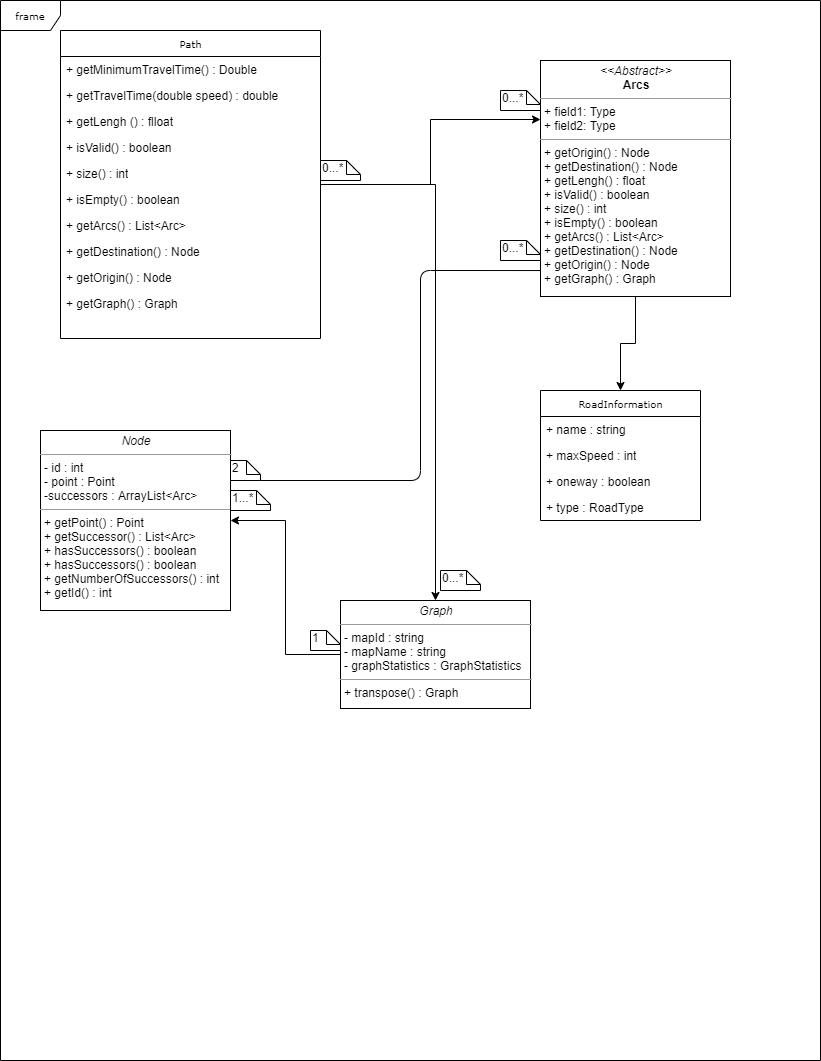

The diagram above was exported from draw.io. Its source (the exported page's mxGraphModel, read from the mxfile embedded in the PNG):
<mxGraphModel dx="1422" dy="762" grid="1" gridSize="10" guides="1" tooltips="1" connect="1" arrows="1" fold="1" page="1" pageScale="1" pageWidth="850" pageHeight="1100" background="#ffffff" math="0" shadow="0">
  <root>
    <mxCell id="0" />
    <mxCell id="1" parent="0" />
    <mxCell id="17acba5748e5396b-1" value="frame" style="shape=umlFrame;whiteSpace=wrap;html=1;rounded=0;shadow=0;comic=0;labelBackgroundColor=none;strokeWidth=1;fontFamily=Verdana;fontSize=10;align=center;" parent="1" vertex="1">
      <mxGeometry x="20" y="20" width="820" height="1060" as="geometry" />
    </mxCell>
    <mxCell id="Y4wDJNDYuixKoGYJ9v9L-12" style="edgeStyle=orthogonalEdgeStyle;rounded=0;orthogonalLoop=1;jettySize=auto;html=1;" edge="1" parent="1" source="5d2195bd80daf111-10" target="5d2195bd80daf111-20">
      <mxGeometry relative="1" as="geometry" />
    </mxCell>
    <mxCell id="5d2195bd80daf111-10" value="&lt;p style=&quot;margin: 0px ; margin-top: 4px ; text-align: center&quot;&gt;&lt;i&gt;Graph&lt;/i&gt;&lt;/p&gt;&lt;hr size=&quot;1&quot;&gt;&lt;p style=&quot;margin: 0px ; margin-left: 4px&quot;&gt;- mapId : string&lt;/p&gt;&lt;p style=&quot;margin: 0px ; margin-left: 4px&quot;&gt;- mapName : string&lt;/p&gt;&lt;p style=&quot;margin: 0px ; margin-left: 4px&quot;&gt;- graphStatistics : GraphStatistics&lt;/p&gt;&lt;hr size=&quot;1&quot;&gt;&lt;p style=&quot;margin: 0px ; margin-left: 4px&quot;&gt;+ transpose() : Graph&lt;/p&gt;&lt;p style=&quot;margin: 0px ; margin-left: 4px&quot;&gt;&lt;br&gt;&lt;/p&gt;" style="verticalAlign=top;align=left;overflow=fill;fontSize=12;fontFamily=Helvetica;html=1;rounded=0;shadow=0;comic=0;labelBackgroundColor=none;strokeWidth=1" parent="1" vertex="1">
      <mxGeometry x="360" y="620" width="190" height="108" as="geometry" />
    </mxCell>
    <mxCell id="Y4wDJNDYuixKoGYJ9v9L-14" style="edgeStyle=orthogonalEdgeStyle;rounded=0;orthogonalLoop=1;jettySize=auto;html=1;" edge="1" parent="1" source="17acba5748e5396b-20" target="5d2195bd80daf111-10">
      <mxGeometry relative="1" as="geometry" />
    </mxCell>
    <mxCell id="Y4wDJNDYuixKoGYJ9v9L-16" style="edgeStyle=orthogonalEdgeStyle;rounded=0;orthogonalLoop=1;jettySize=auto;html=1;entryX=0;entryY=0.25;entryDx=0;entryDy=0;" edge="1" parent="1" source="17acba5748e5396b-20" target="5d2195bd80daf111-12">
      <mxGeometry relative="1" as="geometry" />
    </mxCell>
    <mxCell id="17acba5748e5396b-20" value="Path" style="swimlane;html=1;fontStyle=0;childLayout=stackLayout;horizontal=1;startSize=26;fillColor=none;horizontalStack=0;resizeParent=1;resizeLast=0;collapsible=1;marginBottom=0;swimlaneFillColor=#ffffff;rounded=0;shadow=0;comic=0;labelBackgroundColor=none;strokeWidth=1;fontFamily=Verdana;fontSize=10;align=center;" parent="1" vertex="1">
      <mxGeometry x="80" y="50" width="260" height="308" as="geometry" />
    </mxCell>
    <mxCell id="17acba5748e5396b-21" value="+ getMinimumTravelTime() : Double" style="text;html=1;strokeColor=none;fillColor=none;align=left;verticalAlign=top;spacingLeft=4;spacingRight=4;whiteSpace=wrap;overflow=hidden;rotatable=0;points=[[0,0.5],[1,0.5]];portConstraint=eastwest;" parent="17acba5748e5396b-20" vertex="1">
      <mxGeometry y="26" width="260" height="26" as="geometry" />
    </mxCell>
    <mxCell id="17acba5748e5396b-24" value="+ getTravelTime(double speed) : double" style="text;html=1;strokeColor=none;fillColor=none;align=left;verticalAlign=top;spacingLeft=4;spacingRight=4;whiteSpace=wrap;overflow=hidden;rotatable=0;points=[[0,0.5],[1,0.5]];portConstraint=eastwest;" parent="17acba5748e5396b-20" vertex="1">
      <mxGeometry y="52" width="260" height="26" as="geometry" />
    </mxCell>
    <mxCell id="17acba5748e5396b-26" value="+ getLengh () : flloat&lt;br&gt;" style="text;html=1;strokeColor=none;fillColor=none;align=left;verticalAlign=top;spacingLeft=4;spacingRight=4;whiteSpace=wrap;overflow=hidden;rotatable=0;points=[[0,0.5],[1,0.5]];portConstraint=eastwest;" parent="17acba5748e5396b-20" vertex="1">
      <mxGeometry y="78" width="260" height="26" as="geometry" />
    </mxCell>
    <mxCell id="Y4wDJNDYuixKoGYJ9v9L-1" value="+ isValid() : boolean" style="text;html=1;strokeColor=none;fillColor=none;align=left;verticalAlign=top;spacingLeft=4;spacingRight=4;whiteSpace=wrap;overflow=hidden;rotatable=0;points=[[0,0.5],[1,0.5]];portConstraint=eastwest;" vertex="1" parent="17acba5748e5396b-20">
      <mxGeometry y="104" width="260" height="26" as="geometry" />
    </mxCell>
    <mxCell id="Y4wDJNDYuixKoGYJ9v9L-2" value="+ size() : int" style="text;html=1;strokeColor=none;fillColor=none;align=left;verticalAlign=top;spacingLeft=4;spacingRight=4;whiteSpace=wrap;overflow=hidden;rotatable=0;points=[[0,0.5],[1,0.5]];portConstraint=eastwest;" vertex="1" parent="17acba5748e5396b-20">
      <mxGeometry y="130" width="260" height="26" as="geometry" />
    </mxCell>
    <mxCell id="Y4wDJNDYuixKoGYJ9v9L-3" value="+ isEmpty() : boolean" style="text;html=1;strokeColor=none;fillColor=none;align=left;verticalAlign=top;spacingLeft=4;spacingRight=4;whiteSpace=wrap;overflow=hidden;rotatable=0;points=[[0,0.5],[1,0.5]];portConstraint=eastwest;" vertex="1" parent="17acba5748e5396b-20">
      <mxGeometry y="156" width="260" height="26" as="geometry" />
    </mxCell>
    <mxCell id="Y4wDJNDYuixKoGYJ9v9L-6" value="+ getArcs() : List&amp;lt;Arc&amp;gt;" style="text;html=1;strokeColor=none;fillColor=none;align=left;verticalAlign=top;spacingLeft=4;spacingRight=4;whiteSpace=wrap;overflow=hidden;rotatable=0;points=[[0,0.5],[1,0.5]];portConstraint=eastwest;" vertex="1" parent="17acba5748e5396b-20">
      <mxGeometry y="182" width="260" height="26" as="geometry" />
    </mxCell>
    <mxCell id="Y4wDJNDYuixKoGYJ9v9L-7" value="+ getDestination() : Node" style="text;html=1;strokeColor=none;fillColor=none;align=left;verticalAlign=top;spacingLeft=4;spacingRight=4;whiteSpace=wrap;overflow=hidden;rotatable=0;points=[[0,0.5],[1,0.5]];portConstraint=eastwest;" vertex="1" parent="17acba5748e5396b-20">
      <mxGeometry y="208" width="260" height="26" as="geometry" />
    </mxCell>
    <mxCell id="Y4wDJNDYuixKoGYJ9v9L-8" value="+ getOrigin() : Node" style="text;html=1;strokeColor=none;fillColor=none;align=left;verticalAlign=top;spacingLeft=4;spacingRight=4;whiteSpace=wrap;overflow=hidden;rotatable=0;points=[[0,0.5],[1,0.5]];portConstraint=eastwest;" vertex="1" parent="17acba5748e5396b-20">
      <mxGeometry y="234" width="260" height="26" as="geometry" />
    </mxCell>
    <mxCell id="Y4wDJNDYuixKoGYJ9v9L-9" value="+ getGraph() : Graph" style="text;html=1;strokeColor=none;fillColor=none;align=left;verticalAlign=top;spacingLeft=4;spacingRight=4;whiteSpace=wrap;overflow=hidden;rotatable=0;points=[[0,0.5],[1,0.5]];portConstraint=eastwest;" vertex="1" parent="17acba5748e5396b-20">
      <mxGeometry y="260" width="260" height="26" as="geometry" />
    </mxCell>
    <mxCell id="Y4wDJNDYuixKoGYJ9v9L-13" style="edgeStyle=orthogonalEdgeStyle;rounded=0;orthogonalLoop=1;jettySize=auto;html=1;" edge="1" parent="1" source="5d2195bd80daf111-12" target="17acba5748e5396b-2">
      <mxGeometry relative="1" as="geometry" />
    </mxCell>
    <mxCell id="5d2195bd80daf111-12" value="&lt;p style=&quot;margin: 0px ; margin-top: 4px ; text-align: center&quot;&gt;&lt;i&gt;&amp;lt;&amp;lt;Abstract&amp;gt;&amp;gt;&lt;/i&gt;&lt;br&gt;&lt;b&gt;Arcs&lt;/b&gt;&lt;/p&gt;&lt;hr size=&quot;1&quot;&gt;&lt;p style=&quot;margin: 0px ; margin-left: 4px&quot;&gt;+ field1: Type&lt;br&gt;+ field2: Type&lt;/p&gt;&lt;hr size=&quot;1&quot;&gt;&lt;p style=&quot;margin: 0px ; margin-left: 4px&quot;&gt;+ getOrigin() : Node&lt;/p&gt;&lt;p style=&quot;margin: 0px ; margin-left: 4px&quot;&gt;+ getDestination() : Node&lt;/p&gt;&lt;p style=&quot;margin: 0px ; margin-left: 4px&quot;&gt;+ getLengh() : float&lt;/p&gt;&lt;p style=&quot;margin: 0px ; margin-left: 4px&quot;&gt;+ isValid() : boolean&lt;/p&gt;&lt;p style=&quot;margin: 0px ; margin-left: 4px&quot;&gt;+ size() : int&lt;/p&gt;&lt;p style=&quot;margin: 0px ; margin-left: 4px&quot;&gt;+ isEmpty() : boolean&lt;/p&gt;&lt;p style=&quot;margin: 0px ; margin-left: 4px&quot;&gt;+ getArcs() : List&amp;lt;Arc&amp;gt;&lt;/p&gt;&lt;p style=&quot;margin: 0px ; margin-left: 4px&quot;&gt;+ getDestination() : Node&lt;/p&gt;&lt;p style=&quot;margin: 0px ; margin-left: 4px&quot;&gt;+ getOrigin() : Node&lt;/p&gt;&lt;p style=&quot;margin: 0px ; margin-left: 4px&quot;&gt;+ getGraph() : Graph&lt;/p&gt;&lt;p style=&quot;margin: 0px ; margin-left: 4px&quot;&gt;&lt;br&gt;&lt;/p&gt;" style="verticalAlign=top;align=left;overflow=fill;fontSize=12;fontFamily=Helvetica;html=1;rounded=0;shadow=0;comic=0;labelBackgroundColor=none;strokeWidth=1" parent="1" vertex="1">
      <mxGeometry x="560" y="80" width="190" height="236" as="geometry" />
    </mxCell>
    <mxCell id="5d2195bd80daf111-20" value="&lt;p style=&quot;margin: 0px ; margin-top: 4px ; text-align: center&quot;&gt;&lt;i&gt;Node&lt;/i&gt;&lt;/p&gt;&lt;hr size=&quot;1&quot;&gt;&lt;p style=&quot;margin: 0px ; margin-left: 4px&quot;&gt;- id : int&lt;/p&gt;&lt;p style=&quot;margin: 0px ; margin-left: 4px&quot;&gt;- point : Point&lt;/p&gt;&lt;p style=&quot;margin: 0px ; margin-left: 4px&quot;&gt;-successors : ArrayList&amp;lt;Arc&amp;gt;&lt;/p&gt;&lt;hr size=&quot;1&quot;&gt;&lt;p style=&quot;margin: 0px ; margin-left: 4px&quot;&gt;+ getPoint() : Point&lt;/p&gt;&lt;p style=&quot;margin: 0px ; margin-left: 4px&quot;&gt;+ getSuccessor() : List&amp;lt;Arc&amp;gt;&lt;/p&gt;&lt;p style=&quot;margin: 0px ; margin-left: 4px&quot;&gt;+ hasSuccessors() : boolean&lt;/p&gt;&lt;p style=&quot;margin: 0px ; margin-left: 4px&quot;&gt;+ hasSuccessors() : boolean&lt;/p&gt;&lt;p style=&quot;margin: 0px ; margin-left: 4px&quot;&gt;+ getNumberOfSuccessors() : int&lt;/p&gt;&lt;p style=&quot;margin: 0px ; margin-left: 4px&quot;&gt;+ getId() : int&lt;/p&gt;&lt;p style=&quot;margin: 0px ; margin-left: 4px&quot;&gt;&lt;br&gt;&lt;/p&gt;" style="verticalAlign=top;align=left;overflow=fill;fontSize=12;fontFamily=Helvetica;html=1;rounded=0;shadow=0;comic=0;labelBackgroundColor=none;strokeWidth=1" parent="1" vertex="1">
      <mxGeometry x="60" y="450" width="190" height="180" as="geometry" />
    </mxCell>
    <mxCell id="17acba5748e5396b-2" value="RoadInformation" style="swimlane;html=1;fontStyle=0;childLayout=stackLayout;horizontal=1;startSize=26;fillColor=none;horizontalStack=0;resizeParent=1;resizeLast=0;collapsible=1;marginBottom=0;swimlaneFillColor=#ffffff;rounded=0;shadow=0;comic=0;labelBackgroundColor=none;strokeWidth=1;fontFamily=Verdana;fontSize=10;align=center;" parent="1" vertex="1">
      <mxGeometry x="560" y="410" width="160" height="130" as="geometry" />
    </mxCell>
    <mxCell id="17acba5748e5396b-3" value="+ name : string" style="text;html=1;strokeColor=none;fillColor=none;align=left;verticalAlign=top;spacingLeft=4;spacingRight=4;whiteSpace=wrap;overflow=hidden;rotatable=0;points=[[0,0.5],[1,0.5]];portConstraint=eastwest;" parent="17acba5748e5396b-2" vertex="1">
      <mxGeometry y="26" width="160" height="26" as="geometry" />
    </mxCell>
    <mxCell id="17acba5748e5396b-4" value="+ maxSpeed : int" style="text;html=1;strokeColor=none;fillColor=none;align=left;verticalAlign=top;spacingLeft=4;spacingRight=4;whiteSpace=wrap;overflow=hidden;rotatable=0;points=[[0,0.5],[1,0.5]];portConstraint=eastwest;" parent="17acba5748e5396b-2" vertex="1">
      <mxGeometry y="52" width="160" height="26" as="geometry" />
    </mxCell>
    <mxCell id="17acba5748e5396b-6" value="+ oneway : boolean" style="text;html=1;strokeColor=none;fillColor=none;align=left;verticalAlign=top;spacingLeft=4;spacingRight=4;whiteSpace=wrap;overflow=hidden;rotatable=0;points=[[0,0.5],[1,0.5]];portConstraint=eastwest;" parent="17acba5748e5396b-2" vertex="1">
      <mxGeometry y="78" width="160" height="26" as="geometry" />
    </mxCell>
    <mxCell id="17acba5748e5396b-9" value="+ type : RoadType" style="text;html=1;strokeColor=none;fillColor=none;align=left;verticalAlign=top;spacingLeft=4;spacingRight=4;whiteSpace=wrap;overflow=hidden;rotatable=0;points=[[0,0.5],[1,0.5]];portConstraint=eastwest;" parent="17acba5748e5396b-2" vertex="1">
      <mxGeometry y="104" width="160" height="26" as="geometry" />
    </mxCell>
    <mxCell id="Y4wDJNDYuixKoGYJ9v9L-18" value="" style="endArrow=none;html=1;strokeColor=#000000;entryX=0;entryY=0.89;entryDx=0;entryDy=0;entryPerimeter=0;" edge="1" parent="1" target="5d2195bd80daf111-12">
      <mxGeometry width="50" height="50" relative="1" as="geometry">
        <mxPoint x="250" y="500" as="sourcePoint" />
        <mxPoint x="510" y="350" as="targetPoint" />
        <Array as="points">
          <mxPoint x="250" y="500" />
          <mxPoint x="440" y="500" />
          <mxPoint x="440" y="290" />
        </Array>
      </mxGeometry>
    </mxCell>
    <mxCell id="Y4wDJNDYuixKoGYJ9v9L-19" value="1" style="shape=note;whiteSpace=wrap;html=1;size=14;verticalAlign=top;align=left;spacingTop=-6;" vertex="1" parent="1">
      <mxGeometry x="330" y="650" width="30" height="20" as="geometry" />
    </mxCell>
    <mxCell id="Y4wDJNDYuixKoGYJ9v9L-20" value="1...*" style="shape=note;whiteSpace=wrap;html=1;size=14;verticalAlign=top;align=left;spacingTop=-6;" vertex="1" parent="1">
      <mxGeometry x="250" y="510" width="40" height="20" as="geometry" />
    </mxCell>
    <mxCell id="Y4wDJNDYuixKoGYJ9v9L-21" value="0...*" style="shape=note;whiteSpace=wrap;html=1;size=14;verticalAlign=top;align=left;spacingTop=-6;" vertex="1" parent="1">
      <mxGeometry x="340" y="180" width="40" height="20" as="geometry" />
    </mxCell>
    <mxCell id="Y4wDJNDYuixKoGYJ9v9L-22" value="0...*" style="shape=note;whiteSpace=wrap;html=1;size=14;verticalAlign=top;align=left;spacingTop=-6;" vertex="1" parent="1">
      <mxGeometry x="460" y="590" width="40" height="20" as="geometry" />
    </mxCell>
    <mxCell id="Y4wDJNDYuixKoGYJ9v9L-23" value="0...*" style="shape=note;whiteSpace=wrap;html=1;size=14;verticalAlign=top;align=left;spacingTop=-6;" vertex="1" parent="1">
      <mxGeometry x="520" y="260" width="40" height="20" as="geometry" />
    </mxCell>
    <mxCell id="Y4wDJNDYuixKoGYJ9v9L-25" value="2" style="shape=note;whiteSpace=wrap;html=1;size=14;verticalAlign=top;align=left;spacingTop=-6;" vertex="1" parent="1">
      <mxGeometry x="250" y="480" width="30" height="20" as="geometry" />
    </mxCell>
    <mxCell id="Y4wDJNDYuixKoGYJ9v9L-26" value="0...*" style="shape=note;whiteSpace=wrap;html=1;size=14;verticalAlign=top;align=left;spacingTop=-6;" vertex="1" parent="1">
      <mxGeometry x="520" y="110" width="40" height="20" as="geometry" />
    </mxCell>
  </root>
</mxGraphModel>